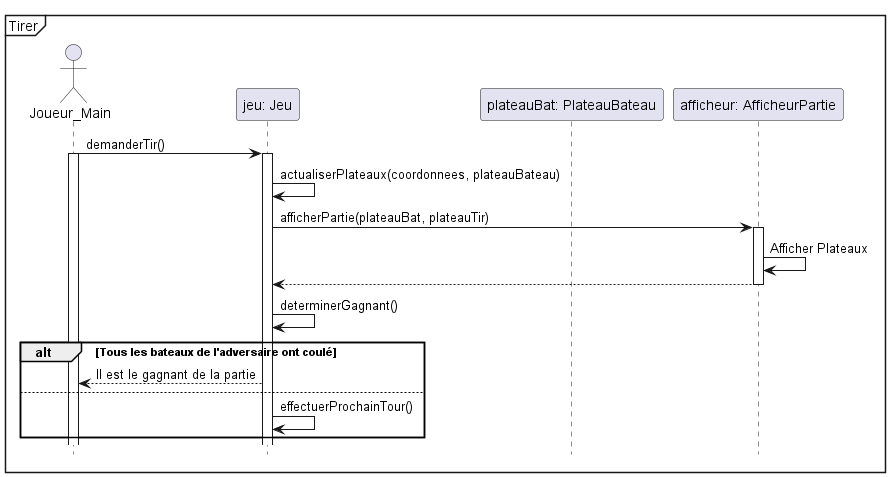

The diagram above was rendered by PlantUML. Its source (embedded in the PNG):
@startuml
hide footbox
mainframe Tirer

actor Joueur_Main as joueur
participant "jeu: Jeu" as Jeu
participant "plateauBat: PlateauBateau" as platBat
participant "afficheur: AfficheurPartie" as AfficheurPartie



joueur -> Jeu : demanderTir()
activate joueur
activate Jeu
Jeu -> Jeu : actualiserPlateaux(coordonnees, plateauBateau)
Jeu -> AfficheurPartie: afficherPartie(plateauBat, plateauTir)
activate AfficheurPartie
AfficheurPartie -> AfficheurPartie: Afficher Plateaux
AfficheurPartie --> Jeu
deactivate AfficheurPartie
Jeu -> Jeu: determinerGagnant()
alt Tous les bateaux de l'adversaire ont coulé
Jeu --> joueur: Il est le gagnant de la partie
else
Jeu -> Jeu: effectuerProchainTour()

end

@enduml